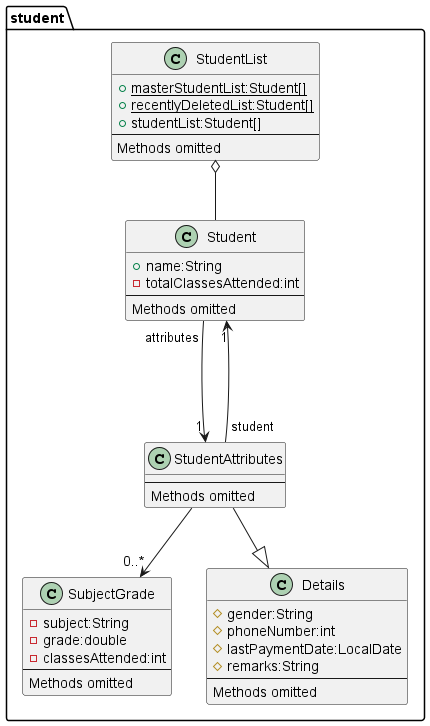

The diagram above was rendered by PlantUML. Its source (embedded in the PNG):
@startuml DateStoring

package student {

    class StudentList {
        {static} +masterStudentList:Student[]
        {static} +recentlyDeletedList:Student[]
        +studentList:Student[]
        --
        Methods omitted
    }

    class Student {
        +name:String
        -totalClassesAttended:int
        --
        Methods omitted
    }

    class SubjectGrade {
        -subject:String
        -grade:double
        -classesAttended:int
        --
        Methods omitted
    }

    class Details {
        #gender:String 
        #phoneNumber:int
        #lastPaymentDate:LocalDate
        #remarks:String
        --
        Methods omitted
    }

    class StudentAttributes {
        --
        Methods omitted
    }

    StudentList o-- Student

    Student "attributes"---> "1" StudentAttributes

    StudentAttributes --down|> Details
    StudentAttributes -->"0..*" SubjectGrade
    StudentAttributes "student" --> "1" Student

}

@enduml